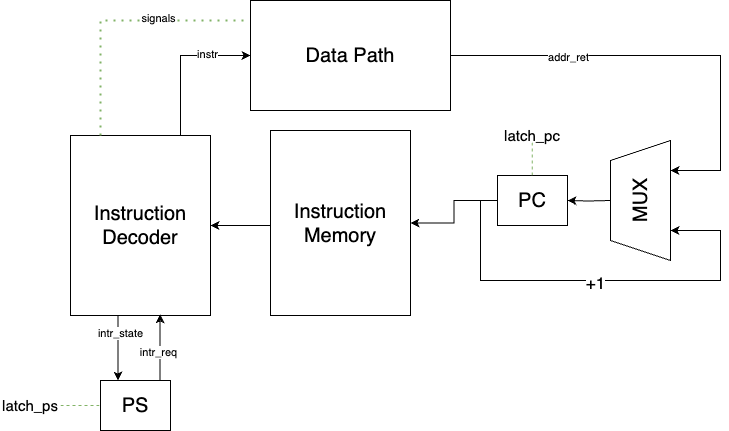

The diagram above was exported from draw.io. Its source (the exported page's mxGraphModel, read from the mxfile embedded in the PNG):
<mxGraphModel dx="954" dy="640" grid="1" gridSize="10" guides="1" tooltips="1" connect="1" arrows="1" fold="1" page="1" pageScale="1" pageWidth="827" pageHeight="1169" math="0" shadow="0">
  <root>
    <mxCell id="0" />
    <mxCell id="1" parent="0" />
    <mxCell id="DCl0qs1_ktHHvKneAKlS-20" style="edgeStyle=orthogonalEdgeStyle;rounded=0;orthogonalLoop=1;jettySize=auto;html=1;entryX=0.75;entryY=1;entryDx=0;entryDy=0;exitX=1;exitY=0.5;exitDx=0;exitDy=0;" edge="1" parent="1" source="DCl0qs1_ktHHvKneAKlS-1">
      <mxGeometry relative="1" as="geometry">
        <mxPoint x="840" y="850" as="sourcePoint" />
        <mxPoint x="1030" y="570" as="targetPoint" />
        <Array as="points">
          <mxPoint x="1080" y="455" />
          <mxPoint x="1080" y="570" />
        </Array>
      </mxGeometry>
    </mxCell>
    <mxCell id="DCl0qs1_ktHHvKneAKlS-43" value="addr_ret" style="edgeLabel;html=1;align=center;verticalAlign=middle;resizable=0;points=[];" vertex="1" connectable="0" parent="DCl0qs1_ktHHvKneAKlS-20">
      <mxGeometry x="-0.4621" y="-1" relative="1" as="geometry">
        <mxPoint as="offset" />
      </mxGeometry>
    </mxCell>
    <mxCell id="DCl0qs1_ktHHvKneAKlS-1" value="&lt;font style=&quot;font-size: 20px;&quot;&gt;Data Path&lt;/font&gt;" style="rounded=0;whiteSpace=wrap;html=1;" vertex="1" parent="1">
      <mxGeometry x="610" y="400" width="200" height="110" as="geometry" />
    </mxCell>
    <mxCell id="DCl0qs1_ktHHvKneAKlS-37" style="edgeStyle=orthogonalEdgeStyle;rounded=0;orthogonalLoop=1;jettySize=auto;html=1;entryX=0.25;entryY=0;entryDx=0;entryDy=0;" edge="1" parent="1" source="DCl0qs1_ktHHvKneAKlS-2" target="DCl0qs1_ktHHvKneAKlS-4">
      <mxGeometry relative="1" as="geometry">
        <Array as="points">
          <mxPoint x="478" y="760" />
        </Array>
      </mxGeometry>
    </mxCell>
    <mxCell id="DCl0qs1_ktHHvKneAKlS-47" value="intr_state" style="edgeLabel;html=1;align=center;verticalAlign=middle;resizable=0;points=[];" vertex="1" connectable="0" parent="DCl0qs1_ktHHvKneAKlS-37">
      <mxGeometry x="-0.4769" y="2" relative="1" as="geometry">
        <mxPoint as="offset" />
      </mxGeometry>
    </mxCell>
    <mxCell id="DCl0qs1_ktHHvKneAKlS-38" style="edgeStyle=orthogonalEdgeStyle;rounded=0;orthogonalLoop=1;jettySize=auto;html=1;entryX=0;entryY=0.5;entryDx=0;entryDy=0;" edge="1" parent="1" source="DCl0qs1_ktHHvKneAKlS-2" target="DCl0qs1_ktHHvKneAKlS-1">
      <mxGeometry relative="1" as="geometry">
        <Array as="points">
          <mxPoint x="540" y="455" />
        </Array>
      </mxGeometry>
    </mxCell>
    <mxCell id="DCl0qs1_ktHHvKneAKlS-45" value="instr" style="edgeLabel;html=1;align=center;verticalAlign=middle;resizable=0;points=[];" vertex="1" connectable="0" parent="DCl0qs1_ktHHvKneAKlS-38">
      <mxGeometry x="0.4133" y="2" relative="1" as="geometry">
        <mxPoint as="offset" />
      </mxGeometry>
    </mxCell>
    <mxCell id="DCl0qs1_ktHHvKneAKlS-2" value="&lt;font style=&quot;font-size: 20px;&quot;&gt;Instruction Decoder&lt;/font&gt;" style="rounded=0;whiteSpace=wrap;html=1;" vertex="1" parent="1">
      <mxGeometry x="430" y="535" width="140" height="180" as="geometry" />
    </mxCell>
    <mxCell id="DCl0qs1_ktHHvKneAKlS-48" style="edgeStyle=orthogonalEdgeStyle;rounded=0;orthogonalLoop=1;jettySize=auto;html=1;entryX=1;entryY=0.5;entryDx=0;entryDy=0;" edge="1" parent="1" source="DCl0qs1_ktHHvKneAKlS-3" target="DCl0qs1_ktHHvKneAKlS-2">
      <mxGeometry relative="1" as="geometry">
        <Array as="points">
          <mxPoint x="610" y="625" />
          <mxPoint x="610" y="625" />
        </Array>
      </mxGeometry>
    </mxCell>
    <mxCell id="DCl0qs1_ktHHvKneAKlS-3" value="&lt;font style=&quot;font-size: 20px;&quot;&gt;Instruction Memory&lt;/font&gt;" style="rounded=0;whiteSpace=wrap;html=1;" vertex="1" parent="1">
      <mxGeometry x="630" y="530" width="140" height="185" as="geometry" />
    </mxCell>
    <mxCell id="DCl0qs1_ktHHvKneAKlS-4" value="&lt;font style=&quot;font-size: 20px;&quot;&gt;PS&lt;/font&gt;" style="rounded=0;whiteSpace=wrap;html=1;" vertex="1" parent="1">
      <mxGeometry x="460" y="780" width="70" height="50" as="geometry" />
    </mxCell>
    <mxCell id="DCl0qs1_ktHHvKneAKlS-21" style="edgeStyle=orthogonalEdgeStyle;rounded=0;orthogonalLoop=1;jettySize=auto;html=1;entryX=0.25;entryY=1;entryDx=0;entryDy=0;" edge="1" parent="1" source="DCl0qs1_ktHHvKneAKlS-5">
      <mxGeometry relative="1" as="geometry">
        <mxPoint x="1030" y="630" as="targetPoint" />
        <Array as="points">
          <mxPoint x="840" y="600" />
          <mxPoint x="840" y="680" />
          <mxPoint x="1080" y="680" />
          <mxPoint x="1080" y="630" />
        </Array>
      </mxGeometry>
    </mxCell>
    <mxCell id="DCl0qs1_ktHHvKneAKlS-23" value="&lt;font style=&quot;font-size: 17px;&quot;&gt;+1&lt;/font&gt;" style="edgeLabel;html=1;align=center;verticalAlign=middle;resizable=0;points=[];" vertex="1" connectable="0" parent="DCl0qs1_ktHHvKneAKlS-21">
      <mxGeometry x="-0.0345" y="-2" relative="1" as="geometry">
        <mxPoint as="offset" />
      </mxGeometry>
    </mxCell>
    <mxCell id="DCl0qs1_ktHHvKneAKlS-35" style="edgeStyle=orthogonalEdgeStyle;rounded=0;orthogonalLoop=1;jettySize=auto;html=1;" edge="1" parent="1" source="DCl0qs1_ktHHvKneAKlS-5" target="DCl0qs1_ktHHvKneAKlS-3">
      <mxGeometry relative="1" as="geometry" />
    </mxCell>
    <mxCell id="DCl0qs1_ktHHvKneAKlS-5" value="&lt;font style=&quot;font-size: 20px;&quot;&gt;PC&lt;/font&gt;" style="rounded=0;whiteSpace=wrap;html=1;" vertex="1" parent="1">
      <mxGeometry x="857" y="575" width="70" height="50" as="geometry" />
    </mxCell>
    <mxCell id="DCl0qs1_ktHHvKneAKlS-12" style="edgeStyle=orthogonalEdgeStyle;rounded=0;orthogonalLoop=1;jettySize=auto;html=1;entryX=1;entryY=0.5;entryDx=0;entryDy=0;" edge="1" parent="1" target="DCl0qs1_ktHHvKneAKlS-5">
      <mxGeometry relative="1" as="geometry">
        <mxPoint x="970" y="600" as="sourcePoint" />
      </mxGeometry>
    </mxCell>
    <mxCell id="DCl0qs1_ktHHvKneAKlS-6" value="&lt;font style=&quot;font-size: 20px;&quot;&gt;MUX&lt;/font&gt;" style="shape=trapezoid;perimeter=trapezoidPerimeter;whiteSpace=wrap;html=1;fixedSize=1;rotation=-90;" vertex="1" parent="1">
      <mxGeometry x="940" y="570" width="120" height="60" as="geometry" />
    </mxCell>
    <mxCell id="DCl0qs1_ktHHvKneAKlS-30" value="" style="endArrow=none;dashed=1;html=1;rounded=0;fillColor=#d5e8d4;strokeColor=#82b366;" edge="1" parent="1">
      <mxGeometry width="50" height="50" relative="1" as="geometry">
        <mxPoint x="891.86" y="575" as="sourcePoint" />
        <mxPoint x="891.86" y="540" as="targetPoint" />
        <Array as="points" />
      </mxGeometry>
    </mxCell>
    <mxCell id="DCl0qs1_ktHHvKneAKlS-33" value="&lt;font style=&quot;font-size: 15px;&quot;&gt;latch_ps&lt;/font&gt;" style="text;strokeColor=none;align=center;fillColor=none;html=1;verticalAlign=middle;whiteSpace=wrap;rounded=0;" vertex="1" parent="1">
      <mxGeometry x="360" y="790" width="60" height="30" as="geometry" />
    </mxCell>
    <mxCell id="DCl0qs1_ktHHvKneAKlS-34" value="&lt;font style=&quot;font-size: 15px;&quot;&gt;latch_pc&lt;/font&gt;" style="text;strokeColor=none;align=center;fillColor=none;html=1;verticalAlign=middle;whiteSpace=wrap;rounded=0;" vertex="1" parent="1">
      <mxGeometry x="862" y="520" width="60" height="30" as="geometry" />
    </mxCell>
    <mxCell id="DCl0qs1_ktHHvKneAKlS-36" style="edgeStyle=orthogonalEdgeStyle;rounded=0;orthogonalLoop=1;jettySize=auto;html=1;entryX=0.64;entryY=0.993;entryDx=0;entryDy=0;entryPerimeter=0;" edge="1" parent="1" source="DCl0qs1_ktHHvKneAKlS-4" target="DCl0qs1_ktHHvKneAKlS-2">
      <mxGeometry relative="1" as="geometry">
        <mxPoint x="520" y="720" as="targetPoint" />
        <Array as="points">
          <mxPoint x="520" y="750" />
        </Array>
      </mxGeometry>
    </mxCell>
    <mxCell id="DCl0qs1_ktHHvKneAKlS-46" value="intr_req" style="edgeLabel;html=1;align=center;verticalAlign=middle;resizable=0;points=[];" vertex="1" connectable="0" parent="DCl0qs1_ktHHvKneAKlS-36">
      <mxGeometry x="-0.1247" y="2" relative="1" as="geometry">
        <mxPoint as="offset" />
      </mxGeometry>
    </mxCell>
    <mxCell id="DCl0qs1_ktHHvKneAKlS-39" value="" style="endArrow=none;dashed=1;html=1;dashPattern=1 3;strokeWidth=2;rounded=0;entryX=-0.01;entryY=0.182;entryDx=0;entryDy=0;entryPerimeter=0;fillColor=#d5e8d4;strokeColor=#82b366;" edge="1" parent="1" target="DCl0qs1_ktHHvKneAKlS-1">
      <mxGeometry width="50" height="50" relative="1" as="geometry">
        <mxPoint x="460" y="535" as="sourcePoint" />
        <mxPoint x="510" y="485" as="targetPoint" />
        <Array as="points">
          <mxPoint x="460" y="420" />
        </Array>
      </mxGeometry>
    </mxCell>
    <mxCell id="DCl0qs1_ktHHvKneAKlS-44" value="signals" style="edgeLabel;html=1;align=center;verticalAlign=middle;resizable=0;points=[];" vertex="1" connectable="0" parent="DCl0qs1_ktHHvKneAKlS-39">
      <mxGeometry x="0.308" y="3" relative="1" as="geometry">
        <mxPoint as="offset" />
      </mxGeometry>
    </mxCell>
    <mxCell id="DCl0qs1_ktHHvKneAKlS-42" value="" style="endArrow=none;dashed=1;html=1;rounded=0;exitX=1;exitY=0.5;exitDx=0;exitDy=0;entryX=0;entryY=0.5;entryDx=0;entryDy=0;fillColor=#d5e8d4;strokeColor=#82b366;" edge="1" parent="1" source="DCl0qs1_ktHHvKneAKlS-33" target="DCl0qs1_ktHHvKneAKlS-4">
      <mxGeometry width="50" height="50" relative="1" as="geometry">
        <mxPoint x="410" y="850" as="sourcePoint" />
        <mxPoint x="460" y="800" as="targetPoint" />
      </mxGeometry>
    </mxCell>
  </root>
</mxGraphModel>